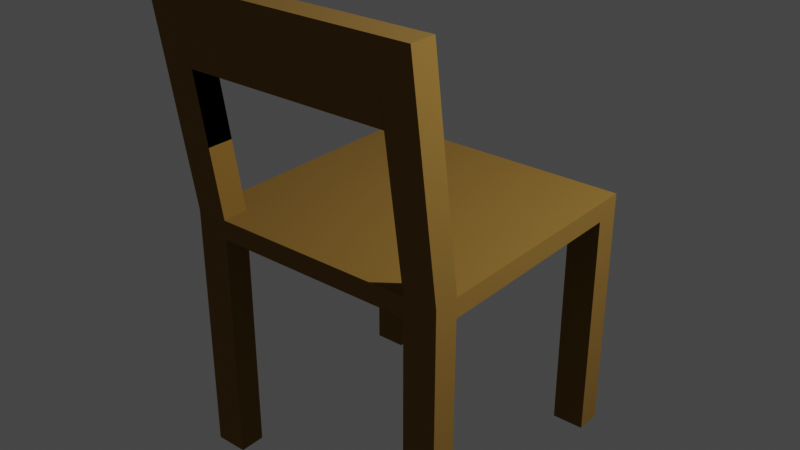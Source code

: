 # Source: Seat.0.blend  (saved by Blender 3.6.11; exported with 4.5.12 LTS)
import bpy
from mathutils import Matrix  # noqa: F401  (used for matrix-valued properties, if any)

bpy.ops.wm.read_factory_settings(use_empty=True)
scene = bpy.context.scene
scene.name = 'Scene'

# ---- collections
col_collection = bpy.data.collections.new('Collection'); scene.collection.children.link(col_collection)

# ---- materials (node trees are filled in below, after node groups)
mat_seat_base = bpy.data.materials.new('Seat Base')
mat_seat_base.use_transparent_shadow = False

# ---- material node trees
mat_seat_base.use_nodes = True; mat_seat_base.node_tree.nodes.clear()
_N = mat_seat_base.node_tree.nodes; _L = mat_seat_base.node_tree.links
n0 = _N.new('ShaderNodeBsdfPrincipled'); n0.name = 'Principled BSDF'; n0.location = (10, 300)
n0.distribution = 'GGX'
n0.subsurface_method = 'RANDOM_WALK_SKIN'
n0.inputs[0].default_value = (0.2266, 0.1202, 0.0161, 1.0)
n0.inputs[2].default_value = 1.0
n0.inputs[3].default_value = 1.45
n0.inputs[27].default_value = (0.0, 0.0, 0.0, 1.0)
n0.inputs[28].default_value = 1.0
n1 = _N.new('ShaderNodeOutputMaterial'); n1.name = 'Material Output'; n1.location = (300, 300)
_L.new(n0.outputs[0], n1.inputs[0])
n1.is_active_output = True

# ---- world
world_world = bpy.data.worlds.new('World'); scene.world = world_world
world_world.use_nodes = True; world_world.node_tree.nodes.clear()
_N = world_world.node_tree.nodes; _L = world_world.node_tree.links
n0 = _N.new('ShaderNodeOutputWorld'); n0.name = 'World Output'; n0.location = (300, 300)
n1 = _N.new('ShaderNodeBackground'); n1.name = 'Background'; n1.location = (10, 300)
n1.inputs[0].default_value = (0.05088, 0.05088, 0.05088, 1.0)
_L.new(n1.outputs[0], n0.inputs[0])
n0.is_active_output = True
world_world.color = (0.05088, 0.05088, 0.05088)
world_world.use_sun_shadow = False
world_world.sun_shadow_jitter_overblur = 0.0

# ---- lights
light_light = bpy.data.lights.new('Light', 'POINT')
light_light.transmission_factor = 0.0
light_light.energy = 1000.0
light_light.shadow_soft_size = 0.1
light_light.shadow_maximum_resolution = 0.006
light_light.use_absolute_resolution = True

# ---- meshes
me_plane = bpy.data.meshes.new('Plane')
me_plane.from_pydata([(-1.0, -1.0, 1.723), (1.0, -1.0, 1.723), (-1.0, 1.0, 1.723), (1.0, 1.0, 1.723), (-1.0, -1.0, 1.867), (1.0, -1.0, 1.867), (-1.0, 1.0, 1.867), (1.0, 1.0, 1.867), (-0.758, -1.0, 1.723), (0.758, -1.0, 1.723), (0.758, 1.0, 1.723), (-0.758, 1.0, 1.723), (-0.758, -1.0, 1.867), (0.758, -1.0, 1.867), (0.758, 1.0, 1.867), (-0.758, 1.0, 1.867), (-1.0, 0.8068, 1.723), (-1.0, -0.8068, 1.723), (1.0, -0.8068, 1.723), (1.0, 0.8068, 1.723), (-1.0, 0.8068, 1.867), (-1.0, -0.8068, 1.867), (1.0, -0.8068, 1.867), (1.0, 0.8068, 1.867), (-0.758, -0.8068, 1.867), (-0.758, 0.8068, 1.867), (0.758, -0.8068, 1.867), (0.758, 0.8068, 1.867), (-0.758, 0.8068, 1.723), (-0.758, -0.8068, 1.723), (0.758, 0.8068, 1.723), (0.758, -0.8068, 1.723), (-1.0, -0.8068, -0.01345), (-1.0, -1.0, -0.01345), (0.758, -1.0, -0.01345), (1.0, -1.0, -0.01345), (1.0, 0.8068, -0.01345), (1.0, 1.0, -0.01345), (-0.758, 1.0, -0.01345), (-1.0, 1.0, -0.01345), (-0.758, -1.0, -0.01345), (0.758, 1.0, -0.01345), (-0.758, -0.8068, -0.01345), (0.758, -0.8068, -0.01345), (-1.0, 0.8068, -0.01345), (1.0, -0.8068, -0.01345), (-0.758, 0.8068, -0.01345), (0.758, 0.8068, -0.01345), (-1.0, -1.046, 3.487), (-1.0, -1.239, 3.487), (0.758, -1.239, 3.487), (1.0, -1.239, 3.487), (-0.758, -1.239, 3.487), (1.0, -1.046, 3.487), (-0.758, -1.046, 3.487), (0.758, -1.046, 3.487), (0.758, -1.08, 2.407), (0.758, -1.159, 2.947), (0.758, -0.9661, 2.947), (0.758, -0.8865, 2.407), (1.0, -1.08, 2.407), (1.0, -1.159, 2.947), (1.0, -0.9661, 2.947), (1.0, -0.8865, 2.407), (-1.0, -0.8865, 2.407), (-1.0, -0.9661, 2.947), (-0.758, -0.9661, 2.947), (-0.758, -0.8865, 2.407), (-1.0, -1.08, 2.407), (-1.0, -1.159, 2.947), (-0.758, -1.08, 2.407), (-0.758, -1.159, 2.947)], [], [(30, 10, 41, 47), (27, 23, 7, 14), (9, 1, 5, 13), (19, 3, 7, 23), (17, 0, 4, 21), (11, 2, 6, 15), (3, 10, 14, 7), (10, 11, 15, 14), (0, 8, 12, 4), (8, 9, 13, 12), (20, 25, 15, 6), (25, 27, 14, 15), (9, 31, 43, 34), (28, 11, 10, 30), (8, 29, 31, 9), (29, 28, 30, 31), (8, 0, 33, 40), (17, 16, 28, 29), (12, 13, 26, 24), (24, 26, 27, 25), (65, 69, 49, 48), (21, 24, 25, 20), (2, 16, 20, 6), (16, 17, 21, 20), (1, 18, 22, 5), (18, 19, 23, 22), (66, 65, 48, 54), (26, 22, 23, 27), (29, 8, 40, 42), (31, 30, 19, 18), (47, 41, 37, 36), (44, 39, 38, 46), (33, 32, 42, 40), (34, 43, 45, 35), (16, 2, 39, 44), (31, 18, 45, 43), (10, 3, 37, 41), (19, 30, 47, 36), (0, 17, 32, 33), (18, 1, 35, 45), (1, 9, 34, 35), (17, 29, 42, 32), (3, 19, 36, 37), (28, 16, 44, 46), (2, 11, 38, 39), (11, 28, 46, 38), (49, 52, 54, 48), (50, 51, 53, 55), (55, 58, 66, 54), (57, 61, 51, 50), (69, 71, 52, 49), (54, 52, 12, 24), (62, 58, 55, 53), (61, 62, 53, 51), (5, 22, 63, 60), (60, 63, 62, 61), (22, 26, 59, 63), (63, 59, 58, 62), (13, 5, 60, 56), (56, 60, 61, 57), (66, 54, 24, 67), (59, 56, 57, 58), (52, 71, 70, 12), (70, 67, 66, 71), (4, 12, 70, 68), (68, 70, 71, 69), (24, 21, 64, 67), (67, 64, 65, 66), (21, 4, 68, 64), (64, 68, 69, 65), (58, 57, 71, 66), (57, 50, 52, 71), (50, 55, 54, 52), (59, 26, 58, 55), (26, 13, 57, 58), (13, 56, 50, 57), (56, 59, 55, 50)])
_uv = me_plane.uv_layers.new(name='UVMap')
_uv.uv.foreach_set('vector', [0.6667, 0.6667, 0.6667, 1.0, 0.6667, 1.0, 0.6667, 0.6667, 0.6667, 0.6667, 1.0, 0.6667, 1.0, 1.0, 0.6667, 1.0, 0.6667, 0.0, 1.0, 0.0, 1.0, 0.0, 0.6667, 0.0, 1.0, 0.6667, 1.0, 1.0, 1.0, 1.0, 1.0, 0.6667, 0.0, 0.3333, 0.0, 0.0, 0.0, 0.0, 0.0, 0.3333, 0.3333, 1.0, 0.0, 1.0, 0.0, 1.0, 0.3333, 1.0, 1.0, 1.0, 0.6667, 1.0, 0.6667, 1.0, 1.0, 1.0, 0.6667, 1.0, 0.3333, 1.0, 0.3333, 1.0, 0.6667, 1.0, 0.0, 0.0, 0.3333, 0.0, 0.3333, 0.0, 0.0, 0.0, 0.3333, 0.0, 0.6667, 0.0, 0.6667, 0.0, 0.3333, 0.0, 0.0, 0.6667, 0.3333, 0.6667, 0.3333, 1.0, 0.0, 1.0, 0.3333, 0.6667, 0.6667, 0.6667, 0.6667, 1.0, 0.3333, 1.0, 0.6667, 0.0, 0.6667, 0.3333, 0.6667, 0.3333, 0.6667, 0.0, 0.3333, 0.6667, 0.3333, 1.0, 0.6667, 1.0, 0.6667, 0.6667, 0.3333, 0.0, 0.3333, 0.3333, 0.6667, 0.3333, 0.6667, 0.0, 0.3333, 0.3333, 0.3333, 0.6667, 0.6667, 0.6667, 0.6667, 0.3333, 0.3333, 0.0, 0.0, 0.0, 0.0, 0.0, 0.3333, 0.0, 0.0, 0.3333, 0.0, 0.6667, 0.3333, 0.6667, 0.3333, 0.3333, 0.3333, 0.0, 0.6667, 0.0, 0.6667, 0.3333, 0.3333, 0.3333, 0.3333, 0.3333, 0.6667, 0.3333, 0.6667, 0.6667, 0.3333, 0.6667, 0.0, 0.3333, 0.0, 0.0, 0.0, 0.0, 0.0, 0.3333, 0.0, 0.3333, 0.3333, 0.3333, 0.3333, 0.6667, 0.0, 0.6667, 0.0, 1.0, 0.0, 0.6667, 0.0, 0.6667, 0.0, 1.0, 0.0, 0.6667, 0.0, 0.3333, 0.0, 0.3333, 0.0, 0.6667, 1.0, 0.0, 1.0, 0.3333, 1.0, 0.3333, 1.0, 0.0, 1.0, 0.3333, 1.0, 0.6667, 1.0, 0.6667, 1.0, 0.3333, 0.3333, 0.3333, 0.0, 0.3333, 0.0, 0.3333, 0.3333, 0.3333, 0.6667, 0.3333, 1.0, 0.3333, 1.0, 0.6667, 0.6667, 0.6667, 0.3333, 0.3333, 0.3333, 0.0, 0.3333, 0.0, 0.3333, 0.3333, 0.6667, 0.3333, 0.6667, 0.6667, 1.0, 0.6667, 1.0, 0.3333, 0.6667, 0.6667, 0.6667, 1.0, 1.0, 1.0, 1.0, 0.6667, 0.0, 0.6667, 0.0, 1.0, 0.3333, 1.0, 0.3333, 0.6667, 0.0, 0.0, 0.0, 0.3333, 0.3333, 0.3333, 0.3333, 0.0, 0.6667, 0.0, 0.6667, 0.3333, 1.0, 0.3333, 1.0, 0.0, 0.0, 0.6667, 0.0, 1.0, 0.0, 1.0, 0.0, 0.6667, 0.6667, 0.3333, 1.0, 0.3333, 1.0, 0.3333, 0.6667, 0.3333, 0.6667, 1.0, 1.0, 1.0, 1.0, 1.0, 0.6667, 1.0, 1.0, 0.6667, 0.6667, 0.6667, 0.6667, 0.6667, 1.0, 0.6667, 0.0, 0.0, 0.0, 0.3333, 0.0, 0.3333, 0.0, 0.0, 1.0, 0.3333, 1.0, 0.0, 1.0, 0.0, 1.0, 0.3333, 1.0, 0.0, 0.6667, 0.0, 0.6667, 0.0, 1.0, 0.0, 0.0, 0.3333, 0.3333, 0.3333, 0.3333, 0.3333, 0.0, 0.3333, 1.0, 1.0, 1.0, 0.6667, 1.0, 0.6667, 1.0, 1.0, 0.3333, 0.6667, 0.0, 0.6667, 0.0, 0.6667, 0.3333, 0.6667, 0.0, 1.0, 0.3333, 1.0, 0.3333, 1.0, 0.0, 1.0, 0.3333, 1.0, 0.3333, 0.6667, 0.3333, 0.6667, 0.3333, 1.0, 0.0, 0.0, 0.3333, 0.0, 0.3333, 0.3333, 0.0, 0.3333, 0.6667, 0.0, 1.0, 0.0, 1.0, 0.3333, 0.6667, 0.3333, 0.6667, 0.3333, 0.6667, 0.3333, 0.3333, 0.3333, 0.3333, 0.3333, 0.6667, 0.0, 1.0, 0.0, 1.0, 0.0, 0.6667, 0.0, 0.0, 0.0, 0.3333, 0.0, 0.3333, 0.0, 0.0, 0.0, 0.3333, 0.3333, 0.3333, 0.0, 0.3333, 0.0, 0.3333, 0.3333, 1.0, 0.3333, 0.6667, 0.3333, 0.6667, 0.3333, 1.0, 0.3333, 1.0, 0.0, 1.0, 0.3333, 1.0, 0.3333, 1.0, 0.0, 1.0, 0.0, 1.0, 0.3333, 1.0, 0.3333, 1.0, 0.0, 1.0, 0.0, 1.0, 0.3333, 1.0, 0.3333, 1.0, 0.0, 1.0, 0.3333, 0.6667, 0.3333, 0.6667, 0.3333, 1.0, 0.3333, 1.0, 0.3333, 0.6667, 0.3333, 0.6667, 0.3333, 1.0, 0.3333, 0.6667, 0.0, 1.0, 0.0, 1.0, 0.0, 0.6667, 0.0, 0.6667, 0.0, 1.0, 0.0, 1.0, 0.0, 0.6667, 0.0, 0.3333, 0.3333, 0.3333, 0.3333, 0.3333, 0.3333, 0.3333, 0.3333, 0.6667, 0.3333, 0.6667, 0.0, 0.6667, 0.0, 0.6667, 0.3333, 0.3333, 0.0, 0.3333, 0.0, 0.3333, 0.0, 0.3333, 0.0, 0.3333, 0.0, 0.3333, 0.3333, 0.3333, 0.3333, 0.3333, 0.0, 0.0, 0.0, 0.3333, 0.0, 0.3333, 0.0, 0.0, 0.0, 0.0, 0.0, 0.3333, 0.0, 0.3333, 0.0, 0.0, 0.0, 0.3333, 0.3333, 0.0, 0.3333, 0.0, 0.3333, 0.3333, 0.3333, 0.3333, 0.3333, 0.0, 0.3333, 0.0, 0.3333, 0.3333, 0.3333, 0.0, 0.3333, 0.0, 0.0, 0.0, 0.0, 0.0, 0.3333, 0.0, 0.3333, 0.0, 0.0, 0.0, 0.0, 0.0, 0.3333, 0.6667, 0.3333, 0.6667, 0.0, 0.3333, 0.0, 0.3333, 0.3333, 0.6667, 0.0, 0.6667, 0.0, 0.3333, 0.0, 0.3333, 0.0, 0.6667, 0.0, 0.6667, 0.3333, 0.3333, 0.3333, 0.3333, 0.0, 0.6667, 0.3333, 0.6667, 0.3333, 0.6667, 0.3333, 0.6667, 0.3333, 0.6667, 0.3333, 0.6667, 0.0, 0.6667, 0.0, 0.6667, 0.3333, 0.6667, 0.0, 0.6667, 0.0, 0.6667, 0.0, 0.6667, 0.0, 0.6667, 0.0, 0.6667, 0.3333, 0.6667, 0.3333, 0.6667, 0.0])
me_plane.materials.append(mat_seat_base)
me_plane.update()

# ---- objects
ob_light = bpy.data.objects.new('Light', light_light)
ob_seat = bpy.data.objects.new('Seat', me_plane)

# ---- transforms, parenting, visibility, modifiers, constraints
ob_light.location = (4.076, 1.005, 5.904)
ob_light.rotation_euler = (0.6503, 0.05522, 1.866)
ob_light.lock_rotations_4d = False
ob_light.empty_display_type = 'ARROWS'
ob_light.color = (0.0, 0.0, 0.0, 0.0)
ob_light.lineart.crease_threshold = 0.0
ob_seat.location = (0.0, 0.0, 0.0)

# ---- collection membership
col_collection.objects.link(ob_light)
col_collection.objects.link(ob_seat)

# ---- scene / render settings (as saved in the file)
scene.frame_start = 1; scene.frame_end = 250; scene.frame_set(1)
scene.render.engine = 'BLENDER_EEVEE_NEXT'
scene.cycles.sampling_pattern = 'TABULATED_SOBOL'
scene.view_settings.view_transform = 'Filmic'
bpy.context.view_layer.update()

# ---- added for rendering (the .blend has no active camera): camera
cam_auto = bpy.data.cameras.new('AutoCamera')
cam_auto.lens = 50.0
cam_auto.sensor_width = 36.0
cam_auto.clip_end = 1000.0
ob_auto_camera = bpy.data.objects.new('AutoCamera', cam_auto)
scene.collection.objects.link(ob_auto_camera)
ob_auto_camera.location = (4.26683, -5.2397, 5.15033)
ob_auto_camera.rotation_euler = (1.09748, -7.21219e-08, 0.694738)
scene.camera = ob_auto_camera
bpy.context.view_layer.update()
